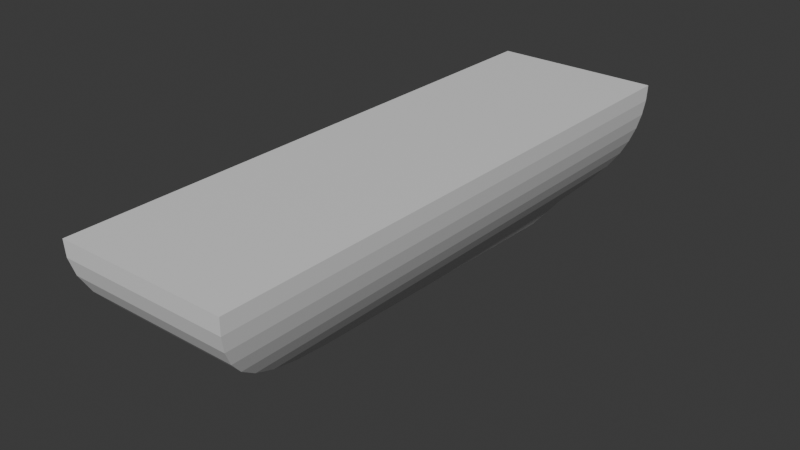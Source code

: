 # Source: boat.blend  (saved by Blender 5.1.30; exported with 4.5.12 LTS)
import bpy
from mathutils import Matrix  # noqa: F401  (used for matrix-valued properties, if any)

bpy.ops.wm.read_factory_settings(use_empty=True)
scene = bpy.context.scene
scene.name = 'Scene'

# ---- collections
col_collection = bpy.data.collections.new('Collection'); scene.collection.children.link(col_collection)

# ---- materials (node trees are filled in below, after node groups)
mat_material = bpy.data.materials.new('Material')
mat_material.alpha_threshold = 0.0
mat_material.use_backface_culling_lightprobe_volume = False
mat_material.roughness = 0.5
mat_material.line_color = (0.0, 0.0, 0.0, 1.0)

# ---- material node trees
mat_material.use_nodes = True; mat_material.node_tree.nodes.clear()
_N = mat_material.node_tree.nodes; _L = mat_material.node_tree.links
n0 = _N.new('ShaderNodeOutputMaterial'); n0.name = 'Material Output'; n0.location = (200, 100)
n1 = _N.new('ShaderNodeBsdfPrincipled'); n1.name = 'Principled BSDF'; n1.location = (-200, 100)
_L.new(n1.outputs[0], n0.inputs[0])
n0.is_active_output = True

# ---- world
world_world = bpy.data.worlds.new('World'); scene.world = world_world
world_world.use_nodes = True; world_world.node_tree.nodes.clear()
_N = world_world.node_tree.nodes; _L = world_world.node_tree.links
n0 = _N.new('ShaderNodeOutputWorld'); n0.name = 'World Output'; n0.location = (200, 100)
n1 = _N.new('ShaderNodeBackground'); n1.name = 'Background'; n1.location = (-200, 100)
n1.inputs[0].default_value = (0.05088, 0.05088, 0.05088, 1.0)
_L.new(n1.outputs[0], n0.inputs[0])
n0.is_active_output = True
world_world.color = (0.05088, 0.05088, 0.05088)
world_world.sun_shadow_jitter_overblur = 0.0

# ---- meshes
me_cube = bpy.data.meshes.new('Cube')
me_cube.from_pydata([(0.9997, 0.675, 0.9979), (0.1585, 0.4251, -1.012), (1.0, -1.0, 1.0), (0.07171, -0.3484, -0.9955), (-1.0, 0.675, 0.9979), (-0.1563, 0.4249, -1.012), (-1.0, -1.0, 1.0), (-0.07229, -0.3486, -0.996), (0.9902, 0.675, 0.7756), (0.9574, 0.675, 0.5534), (0.9013, 0.675, 0.3312), (0.8217, 0.675, 0.109), (0.7188, 0.675, -0.1132), (0.5923, 0.6592, -0.3355), (0.4425, 0.6119, -0.558), (0.2692, 0.5283, -0.7807), (-0.2691, -0.5246, -0.7748), (-0.4424, -0.6647, -0.5535), (-0.5923, -0.774, -0.332), (-0.7188, -0.8569, -0.1102), (-0.8219, -0.9176, 0.1116), (-0.9015, -0.9594, 0.3336), (-0.9577, -0.9854, 0.5556), (-0.9905, -0.998, 0.7778), (0.9905, -0.9981, 0.7778), (0.9577, -0.9855, 0.5557), (0.9015, -0.9596, 0.3336), (0.8218, -0.9178, 0.1117), (0.7186, -0.8571, -0.1101), (0.5921, -0.7742, -0.3317), (0.4421, -0.6649, -0.5532), (0.2686, -0.5247, -0.7744), (-0.9909, 0.675, 0.7756), (-0.958, 0.675, 0.5534), (-0.9017, 0.675, 0.3312), (-0.822, 0.675, 0.1089), (-0.7187, 0.6749, -0.1133), (-0.5921, 0.6593, -0.3357), (-0.442, 0.6121, -0.5583), (-0.2686, 0.5286, -0.7811)], [], [(0, 4, 6, 2), (24, 2, 6, 23), (23, 6, 4, 32), (5, 1, 3, 7), (8, 0, 2, 24), (32, 4, 0, 8), (5, 39, 15, 1), (39, 38, 14, 15), (38, 37, 13, 14), (37, 36, 12, 13), (36, 35, 11, 12), (35, 34, 10, 11), (34, 33, 9, 10), (33, 32, 8, 9), (1, 15, 31, 3), (15, 14, 30, 31), (14, 13, 29, 30), (13, 12, 28, 29), (12, 11, 27, 28), (11, 10, 26, 27), (10, 9, 25, 26), (9, 8, 24, 25), (7, 16, 39, 5), (16, 17, 38, 39), (17, 18, 37, 38), (18, 19, 36, 37), (19, 20, 35, 36), (20, 21, 34, 35), (21, 22, 33, 34), (22, 23, 32, 33), (3, 31, 16, 7), (31, 30, 17, 16), (30, 29, 18, 17), (29, 28, 19, 18), (28, 27, 20, 19), (27, 26, 21, 20), (26, 25, 22, 21), (25, 24, 23, 22)])
_uv = me_cube.uv_layers.new(name='UVMap')
_uv.uv.foreach_set('vector', [0.625, 0.5, 0.875, 0.5, 0.875, 0.75, 0.625, 0.75, 0.5972, 0.75, 0.625, 0.75, 0.625, 1.0, 0.5972, 1.0, 0.5972, 0.0, 0.625, 0.0, 0.625, 0.25, 0.5972, 0.25, 0.125, 0.5, 0.375, 0.5, 0.375, 0.75, 0.125, 0.75, 0.5972, 0.5, 0.625, 0.5, 0.625, 0.75, 0.5972, 0.75, 0.5972, 0.25, 0.625, 0.25, 0.625, 0.5, 0.5972, 0.5, 0.375, 0.25, 0.4028, 0.25, 0.4028, 0.5, 0.375, 0.5, 0.4028, 0.25, 0.4306, 0.25, 0.4306, 0.5, 0.4028, 0.5, 0.4306, 0.25, 0.4583, 0.25, 0.4583, 0.5, 0.4306, 0.5, 0.4583, 0.25, 0.4861, 0.25, 0.4861, 0.5, 0.4583, 0.5, 0.4861, 0.25, 0.5139, 0.25, 0.5139, 0.5, 0.4861, 0.5, 0.5139, 0.25, 0.5417, 0.25, 0.5417, 0.5, 0.5139, 0.5, 0.5417, 0.25, 0.5694, 0.25, 0.5694, 0.5, 0.5417, 0.5, 0.5694, 0.25, 0.5972, 0.25, 0.5972, 0.5, 0.5694, 0.5, 0.375, 0.5, 0.4028, 0.5, 0.4028, 0.75, 0.375, 0.75, 0.4028, 0.5, 0.4306, 0.5, 0.4306, 0.75, 0.4028, 0.75, 0.4306, 0.5, 0.4583, 0.5, 0.4583, 0.75, 0.4306, 0.75, 0.4583, 0.5, 0.4861, 0.5, 0.4861, 0.75, 0.4583, 0.75, 0.4861, 0.5, 0.5139, 0.5, 0.5139, 0.75, 0.4861, 0.75, 0.5139, 0.5, 0.5417, 0.5, 0.5417, 0.75, 0.5139, 0.75, 0.5417, 0.5, 0.5694, 0.5, 0.5694, 0.75, 0.5417, 0.75, 0.5694, 0.5, 0.5972, 0.5, 0.5972, 0.75, 0.5694, 0.75, 0.375, 0.0, 0.4028, 0.0, 0.4028, 0.25, 0.375, 0.25, 0.4028, 0.0, 0.4306, 0.0, 0.4306, 0.25, 0.4028, 0.25, 0.4306, 0.0, 0.4583, 0.0, 0.4583, 0.25, 0.4306, 0.25, 0.4583, 0.0, 0.4861, 0.0, 0.4861, 0.25, 0.4583, 0.25, 0.4861, 0.0, 0.5139, 0.0, 0.5139, 0.25, 0.4861, 0.25, 0.5139, 0.0, 0.5417, 0.0, 0.5417, 0.25, 0.5139, 0.25, 0.5417, 0.0, 0.5694, 0.0, 0.5694, 0.25, 0.5417, 0.25, 0.5694, 0.0, 0.5972, 0.0, 0.5972, 0.25, 0.5694, 0.25, 0.375, 0.75, 0.4028, 0.75, 0.4028, 1.0, 0.375, 1.0, 0.4028, 0.75, 0.4306, 0.75, 0.4306, 1.0, 0.4028, 1.0, 0.4306, 0.75, 0.4583, 0.75, 0.4583, 1.0, 0.4306, 1.0, 0.4583, 0.75, 0.4861, 0.75, 0.4861, 1.0, 0.4583, 1.0, 0.4861, 0.75, 0.5139, 0.75, 0.5139, 1.0, 0.4861, 1.0, 0.5139, 0.75, 0.5417, 0.75, 0.5417, 1.0, 0.5139, 1.0, 0.5417, 0.75, 0.5694, 0.75, 0.5694, 1.0, 0.5417, 1.0, 0.5694, 0.75, 0.5972, 0.75, 0.5972, 1.0, 0.5694, 1.0])
me_cube.materials.append(mat_material)
me_cube.use_mirror_vertex_groups = False
me_cube.update()

# ---- objects
ob_cube = bpy.data.objects.new('Cube', me_cube)

# ---- transforms, parenting, visibility, modifiers, constraints
ob_cube.location = (0.0, 0.0, 0.0)
ob_cube.rotation_euler = (-0.001401, -0.000231, 0.0002627)
ob_cube.scale = (1.0, 4.0, 0.85)
ob_cube.lock_rotations_4d = False
ob_cube.empty_display_type = 'ARROWS'
ob_cube.lineart.crease_threshold = 0.0

# ---- collection membership
col_collection.objects.link(ob_cube)

# ---- scene / render settings (as saved in the file)
scene.frame_start = 1; scene.frame_end = 250; scene.frame_set(1)
scene.render.engine = 'BLENDER_EEVEE_NEXT'
scene.render.bake_bias = 0.0
scene.render.bake_samples = 0
scene.cycles.sampling_pattern = 'TABULATED_SOBOL'
scene.eevee.use_volume_custom_range = False
bpy.context.view_layer.update()

# ---- added for rendering (the .blend has no active camera and no usable light): camera, sun
cam_auto = bpy.data.cameras.new('AutoCamera')
cam_auto.lens = 50.0
cam_auto.sensor_width = 36.0
cam_auto.clip_end = 1000.0
ob_auto_camera = bpy.data.objects.new('AutoCamera', cam_auto)
scene.collection.objects.link(ob_auto_camera)
ob_auto_camera.location = (6.66536, -8.64841, 5.32811)
ob_auto_camera.rotation_euler = (1.09748, -7.21219e-08, 0.694738)
scene.camera = ob_auto_camera
light_auto_sun = bpy.data.lights.new('AutoSun', 'SUN')
light_auto_sun.energy = 3.0
light_auto_sun.angle = 0.0523599
ob_auto_sun = bpy.data.objects.new('AutoSun', light_auto_sun)
scene.collection.objects.link(ob_auto_sun)
ob_auto_sun.rotation_euler = (0.872665, 0.174533, 0.523599)
bpy.context.view_layer.update()
